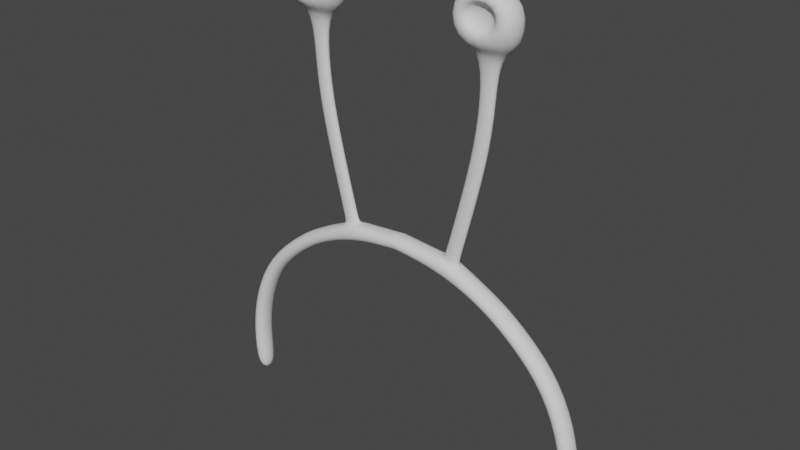 # Source: snail_hat.blend  (saved by Blender 2.83.18; exported with 4.5.12 LTS)
import bpy
from mathutils import Matrix  # noqa: F401  (used for matrix-valued properties, if any)

bpy.ops.wm.read_factory_settings(use_empty=True)
scene = bpy.context.scene
scene.name = 'Scene'

# ---- collections
col_collection = bpy.data.collections.new('Collection'); scene.collection.children.link(col_collection)

# ---- world
world_world = bpy.data.worlds.new('World'); scene.world = world_world
world_world.use_nodes = True; world_world.node_tree.nodes.clear()
_N = world_world.node_tree.nodes; _L = world_world.node_tree.links
n0 = _N.new('ShaderNodeOutputWorld'); n0.name = 'World Output'; n0.location = (300, 300)
n1 = _N.new('ShaderNodeBackground'); n1.name = 'Background'; n1.location = (10, 300)
n1.inputs[0].default_value = (0.05088, 0.05088, 0.05088, 1.0)
_L.new(n1.outputs[0], n0.inputs[0])
n0.is_active_output = True
world_world.color = (0.05088, 0.05088, 0.05088)
world_world.use_sun_shadow = False
world_world.sun_shadow_jitter_overblur = 0.0

# ---- meshes
me_circle = bpy.data.meshes.new('Circle')
me_circle.from_pydata([(3.598e-07, 2.325, -0.2009), (-0.1951, 2.306, -0.2009), (-0.3827, 2.249, -0.2009), (-0.5556, 2.157, -0.2009), (-0.7071, 2.032, -0.2009), (-0.8828, 1.842, -0.2009), (-0.9949, 1.538, -0.2009), (-1.01, 1.272, -0.2009), (-0.9858, 1.049, -0.2009), (-1.076, 1.041, -0.2009), (-1.101, 1.281, -0.2009), (-1.078, 1.58, -0.2009), (-0.9579, 1.899, -0.2009), (-0.771, 2.104, -0.2009), (-0.6058, 2.239, -0.2009), (-0.4173, 2.34, -0.2009), (-0.2127, 2.402, -0.2009), (3.916e-07, 2.423, -0.2009), (3.598e-07, 2.325, -0.08), (-0.1951, 2.306, -0.08), (-0.3827, 2.249, -0.08), (-0.5556, 2.157, -0.08), (-0.7071, 2.032, -0.08), (-0.8828, 1.842, -0.08), (-0.9949, 1.538, -0.08), (-1.01, 1.272, -0.08), (-0.9858, 1.049, -0.08), (-1.076, 1.041, -0.08), (-1.101, 1.281, -0.08), (-1.078, 1.58, -0.08), (-0.9579, 1.899, -0.08), (-0.771, 2.104, -0.08), (-0.6058, 2.239, -0.08), (-0.4173, 2.34, -0.08), (-0.2127, 2.402, -0.08), (3.916e-07, 2.423, -0.08), (-0.3574, 2.358, -0.1655), (-0.2726, 2.384, -0.1655), (-0.3574, 2.358, -0.1154), (-0.2726, 2.384, -0.1154), (-0.372, 2.417, -0.1655), (-0.2873, 2.443, -0.1655), (-0.372, 2.417, -0.1154), (-0.2873, 2.443, -0.1154), (-0.491, 2.922, -0.1655), (-0.4042, 2.938, -0.1655), (-0.491, 2.922, -0.1154), (-0.4042, 2.938, -0.1154), (-0.5385, 3.245, -0.1655), (-0.4506, 3.243, -0.1655), (-0.5385, 3.245, -0.1154), (-0.4506, 3.243, -0.1154), (-0.5447, 3.578, -0.1655), (-0.4568, 3.576, -0.1655), (-0.5447, 3.578, -0.1154), (-0.4568, 3.576, -0.1154), (-0.6824, 3.606, -0.2443), (-0.3181, 3.596, -0.2443), (-0.6824, 3.606, -0.0366), (-0.3181, 3.596, -0.0366), (-0.6756, 3.922, -0.2443), (-0.3113, 3.913, -0.2443), (-0.6756, 3.922, -0.0366), (-0.3113, 3.913, -0.0366), (-0.5803, 3.69, -0.0366), (-0.4165, 3.686, -0.0366), (-0.5773, 3.833, -0.0366), (-0.4134, 3.828, -0.0366), (-0.5803, 3.69, -0.08702), (-0.4165, 3.686, -0.08702), (-0.5773, 3.833, -0.08702), (-0.4134, 3.828, -0.08702)], [], [(2, 15, 16, 1), (3, 14, 15, 2), (4, 13, 14, 3), (5, 12, 13, 4), (6, 11, 12, 5), (7, 10, 11, 6), (8, 9, 10, 7), (1, 16, 17, 0), (20, 19, 34, 33), (21, 20, 33, 32), (22, 21, 32, 31), (23, 22, 31, 30), (24, 23, 30, 29), (25, 24, 29, 28), (26, 25, 28, 27), (19, 18, 35, 34), (3, 2, 20, 21), (10, 9, 27, 28), (4, 3, 21, 22), (11, 10, 28, 29), (5, 4, 22, 23), (12, 11, 29, 30), (6, 5, 23, 24), (13, 12, 30, 31), (7, 6, 24, 25), (14, 13, 31, 32), (8, 7, 25, 26), (15, 14, 32, 33), (9, 8, 26, 27), (16, 15, 36, 37), (17, 16, 34, 35), (1, 0, 18, 19), (2, 1, 19, 20), (36, 38, 42, 40), (34, 16, 37, 39), (33, 34, 39, 38), (15, 33, 38, 36), (43, 41, 45, 47), (37, 36, 40, 41), (39, 37, 41, 43), (38, 39, 43, 42), (47, 45, 49, 51), (42, 43, 47, 46), (40, 42, 46, 44), (41, 40, 44, 45), (48, 50, 54, 52), (46, 47, 51, 50), (44, 46, 50, 48), (45, 44, 48, 49), (53, 52, 56, 57), (49, 48, 52, 53), (51, 49, 53, 55), (50, 51, 55, 54), (59, 57, 61, 63), (55, 53, 57, 59), (54, 55, 59, 58), (52, 54, 58, 56), (61, 60, 62, 63), (59, 63, 67, 65), (56, 58, 62, 60), (57, 56, 60, 61), (66, 64, 68, 70), (63, 62, 66, 67), (62, 58, 64, 66), (58, 59, 65, 64), (68, 69, 71, 70), (67, 66, 70, 71), (65, 67, 71, 69), (64, 65, 69, 68)])
me_circle.polygons.foreach_set('use_smooth', [True] * 69)
_uv = me_circle.uv_layers.new(name='UVMap')
_uv.uv.foreach_set('vector', [0.0, 0.0, 0.0, 0.0, 0.0, 0.0, 0.0, 0.0, 0.0, 0.0, 0.0, 0.0, 0.0, 0.0, 0.0, 0.0, 0.0, 0.0, 0.0, 0.0, 0.0, 0.0, 0.0, 0.0, 0.0, 0.0, 0.0, 0.0, 0.0, 0.0, 0.0, 0.0, 0.0, 0.0, 0.0, 0.0, 0.0, 0.0, 0.0, 0.0, 0.0, 0.0, 0.0, 0.0, 0.0, 0.0, 0.0, 0.0, 0.0, 0.0, 0.0, 0.0, 0.0, 0.0, 0.0, 0.0, 0.0, 0.0, 0.0, 0.0, 0.0, 0.0, 0.0, 0.0, 0.0, 0.0, 0.0, 0.0, 0.0, 0.0, 0.0, 0.0, 0.0, 0.0, 0.0, 0.0, 0.0, 0.0, 0.0, 0.0, 0.0, 0.0, 0.0, 0.0, 0.0, 0.0, 0.0, 0.0, 0.0, 0.0, 0.0, 0.0, 0.0, 0.0, 0.0, 0.0, 0.0, 0.0, 0.0, 0.0, 0.0, 0.0, 0.0, 0.0, 0.0, 0.0, 0.0, 0.0, 0.0, 0.0, 0.0, 0.0, 0.0, 0.0, 0.0, 0.0, 0.0, 0.0, 0.0, 0.0, 0.0, 0.0, 0.0, 0.0, 0.0, 0.0, 0.0, 0.0, 0.0, 0.0, 0.0, 0.0, 0.0, 0.0, 0.0, 0.0, 0.0, 0.0, 0.0, 0.0, 0.0, 0.0, 0.0, 0.0, 0.0, 0.0, 0.0, 0.0, 0.0, 0.0, 0.0, 0.0, 0.0, 0.0, 0.0, 0.0, 0.0, 0.0, 0.0, 0.0, 0.0, 0.0, 0.0, 0.0, 0.0, 0.0, 0.0, 0.0, 0.0, 0.0, 0.0, 0.0, 0.0, 0.0, 0.0, 0.0, 0.0, 0.0, 0.0, 0.0, 0.0, 0.0, 0.0, 0.0, 0.0, 0.0, 0.0, 0.0, 0.0, 0.0, 0.0, 0.0, 0.0, 0.0, 0.0, 0.0, 0.0, 0.0, 0.0, 0.0, 0.0, 0.0, 0.0, 0.0, 0.0, 0.0, 0.0, 0.0, 0.0, 0.0, 0.0, 0.0, 0.0, 0.0, 0.0, 0.0, 0.0, 0.0, 0.0, 0.0, 0.0, 0.0, 0.0, 0.0, 0.0, 0.0, 0.0, 0.0, 0.0, 0.0, 0.0, 0.0, 0.0, 0.0, 0.0, 0.0, 0.0, 0.0, 0.0, 0.0, 0.0, 0.0, 0.0, 0.0, 0.0, 0.0, 0.0, 0.0, 0.0, 0.0, 0.0, 0.0, 0.0, 0.0, 0.0, 0.0, 0.0, 0.0, 0.0, 0.0, 0.0, 0.0, 0.0, 0.0, 0.0, 0.0, 0.0, 0.0, 0.0, 0.0, 0.0, 0.0, 0.0, 0.0, 0.0, 0.0, 0.0, 0.0, 0.0, 0.0, 0.0, 0.0, 0.0, 0.0, 0.0, 0.0, 0.0, 0.0, 0.0, 0.0, 0.0, 0.0, 0.0, 0.0, 0.0, 0.0, 0.0, 0.0, 0.0, 0.0, 0.0, 0.0, 0.0, 0.0, 0.0, 0.0, 0.0, 0.0, 0.0, 0.0, 0.0, 0.0, 0.0, 0.0, 0.0, 0.0, 0.0, 0.0, 0.0, 0.0, 0.0, 0.0, 0.0, 0.0, 0.0, 0.0, 0.0, 0.0, 0.0, 0.0, 0.0, 0.0, 0.0, 0.0, 0.0, 0.0, 0.0, 0.0, 0.0, 0.0, 0.0, 0.0, 0.0, 0.0, 0.0, 0.0, 0.0, 0.0, 0.0, 0.0, 0.0, 0.0, 0.0, 0.0, 0.0, 0.0, 0.0, 0.0, 0.0, 0.0, 0.0, 0.0, 0.0, 0.0, 0.0, 0.0, 0.0, 0.0, 0.0, 0.0, 0.0, 0.0, 0.0, 0.0, 0.0, 0.0, 0.0, 0.0, 0.0, 0.0, 0.0, 0.0, 0.0, 0.0, 0.0, 0.0, 0.0, 0.0, 0.0, 0.0, 0.0, 0.0, 0.0, 0.0, 0.0, 0.0, 0.0, 0.0, 0.0, 0.0, 0.0, 0.0, 0.0, 0.0, 0.0, 0.0, 0.0, 0.0, 0.0, 0.0, 0.0, 0.0, 0.0, 0.0, 0.0, 0.0, 0.0, 0.0, 0.0, 0.0, 0.0, 0.0, 0.0, 0.0, 0.0, 0.0, 0.0, 0.0, 0.0, 0.0, 0.0, 0.0, 0.0, 0.0, 0.0, 0.0, 0.0, 0.0, 0.0, 0.0, 0.0, 0.0, 0.0, 0.0, 0.0, 0.0, 0.0, 0.0, 0.0, 0.0, 0.0, 0.0, 0.0, 0.0, 0.0, 0.0, 0.0, 0.0, 0.0, 0.0, 0.0, 0.0, 0.0, 0.0, 0.0, 0.0, 0.0, 0.0, 0.0, 0.0, 0.0, 0.0, 0.0, 0.0, 0.0, 0.0, 0.0, 0.0, 0.0, 0.0, 0.0, 0.0, 0.0, 0.0, 0.0, 0.0, 0.0, 0.0, 0.0, 0.0, 0.0, 0.0, 0.0, 0.0, 0.0, 0.0, 0.0, 0.0, 0.0, 0.0, 0.0, 0.0, 0.0, 0.0, 0.0, 0.0, 0.0, 0.0, 0.0, 0.0, 0.0, 0.0, 0.0, 0.0, 0.0, 0.0, 0.0, 0.0, 0.0, 0.0, 0.0, 0.0, 0.0, 0.0, 0.0, 0.0, 0.0, 0.0, 0.0, 0.0, 0.0, 0.0, 0.0, 0.0, 0.0, 0.0, 0.0, 0.0, 0.0, 0.0, 0.0, 0.0, 0.0, 0.0, 0.0, 0.0, 0.0, 0.0, 0.0, 0.0, 0.0, 0.0])
me_circle.use_remesh_fix_poles = True
me_circle.use_remesh_preserve_attributes = False
me_circle.use_mirror_vertex_groups = False
me_circle.update()

# ---- objects
ob_circle = bpy.data.objects.new('Circle', me_circle)

# ---- transforms, parenting, visibility, modifiers, constraints
ob_circle.location = (-4.04e-07, -0.117, 0.0)
ob_circle.rotation_euler = (1.571, -0.0, 0.0)
ob_circle.scale = (1.123, 1.018, 1.098)
ob_circle.lineart.crease_threshold = 0.0
_m = ob_circle.modifiers.new('Subdivision', 'SUBSURF')
_m.uv_smooth = 'PRESERVE_CORNERS'
_m = ob_circle.modifiers.new('Mirror', 'MIRROR')

# ---- collection membership
col_collection.objects.link(ob_circle)

# ---- scene / render settings (as saved in the file)
scene.frame_start = 1; scene.frame_end = 250; scene.frame_set(1)
scene.render.engine = 'BLENDER_EEVEE_NEXT'
scene.cycles.use_denoising = False
scene.cycles.samples = 128
scene.cycles.sampling_pattern = 'TABULATED_SOBOL'
scene.cycles.use_adaptive_sampling = False
scene.cycles.use_light_tree = False
scene.view_settings.view_transform = 'Filmic'
bpy.context.view_layer.update()

# ---- added for rendering (the .blend has no active camera and no usable light): camera, sun
cam_auto = bpy.data.cameras.new('AutoCamera')
cam_auto.lens = 50.0
cam_auto.sensor_width = 36.0
cam_auto.clip_end = 1000.0
ob_auto_camera = bpy.data.objects.new('AutoCamera', cam_auto)
scene.collection.objects.link(ob_auto_camera)
ob_auto_camera.location = (3.5034, -4.1728, 5.32708)
ob_auto_camera.rotation_euler = (1.09748, -7.21219e-08, 0.694738)
scene.camera = ob_auto_camera
light_auto_sun = bpy.data.lights.new('AutoSun', 'SUN')
light_auto_sun.energy = 3.0
light_auto_sun.angle = 0.0523599
ob_auto_sun = bpy.data.objects.new('AutoSun', light_auto_sun)
scene.collection.objects.link(ob_auto_sun)
ob_auto_sun.rotation_euler = (0.872665, 0.174533, 0.523599)
bpy.context.view_layer.update()
